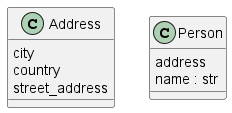

The diagram above was rendered by PlantUML. Its source (embedded in the PNG):
@startuml classes
set namespaceSeparator none
class "Address" as lr2_prototip.Address {
  city
  country
  street_address
}
class "Person" as lr2_prototip.Person {
  address
  name : str
}
@enduml